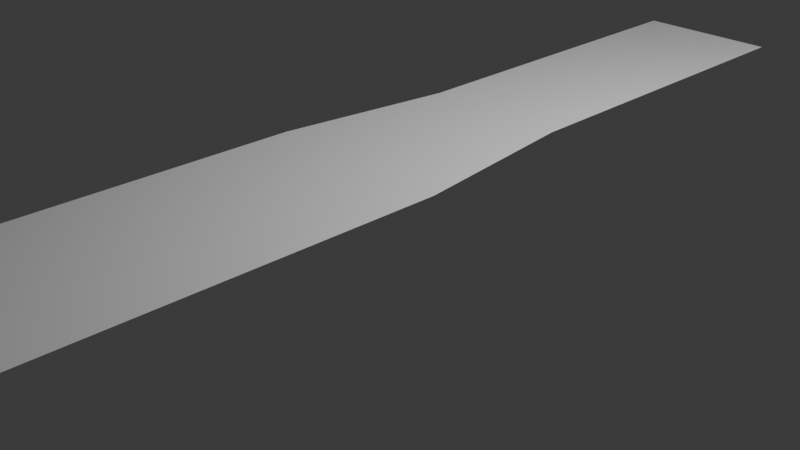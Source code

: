 # Source: Untitled.blend  (saved by Blender 5.1.30; exported with 4.5.12 LTS)
import bpy
from mathutils import Matrix  # noqa: F401  (used for matrix-valued properties, if any)

bpy.ops.wm.read_factory_settings(use_empty=True)
scene = bpy.context.scene
scene.name = 'Scene'

# ---- collections
col_collection = bpy.data.collections.new('Collection'); scene.collection.children.link(col_collection)

# ---- world
world_world = bpy.data.worlds.new('World'); scene.world = world_world
world_world.use_nodes = True; world_world.node_tree.nodes.clear()
_N = world_world.node_tree.nodes; _L = world_world.node_tree.links
n0 = _N.new('ShaderNodeOutputWorld'); n0.name = 'World Output'; n0.location = (200, 100)
n1 = _N.new('ShaderNodeBackground'); n1.name = 'Background'; n1.location = (-200, 100)
n1.inputs[0].default_value = (0.05088, 0.05088, 0.05088, 1.0)
_L.new(n1.outputs[0], n0.inputs[0])
n0.is_active_output = True
world_world.color = (0.05088, 0.05088, 0.05088)
world_world.sun_shadow_jitter_overblur = 0.0

# ---- cameras
cam_camera = bpy.data.cameras.new('Camera')
cam_camera.clip_end = 100.0
cam_camera.ortho_scale = 7.314

# ---- lights
light_light = bpy.data.lights.new('Light', 'POINT')
light_light.energy = 1000.0
light_light.shadow_soft_size = 0.1

# ---- meshes
me_plane_001 = bpy.data.meshes.new('Plane.001')
me_plane_001.from_pydata([(-1.0, -1.0, 0.0), (1.0, -1.0, 0.0), (-1.0, 1.0, 0.0), (1.0, 1.0, 0.0), (-1.0, 0.4237, 0.0), (1.0, 0.4237, 0.0), (-1.0, -0.2869, 0.0), (1.0, -0.2869, 0.0), (0.7539, 1.0, 0.0), (-0.7667, 1.0, 0.0), (0.7056, 2.221, -0.001999), (-0.8151, 2.221, -0.001999), (0.4007, 1.741, -0.001213), (-0.3651, 1.74, -0.001212), (0.2829, 2.221, -0.001999), (-0.2376, 2.221, -0.001999)], [], [(4, 5, 8, 9), (6, 7, 5, 4), (0, 1, 7, 6), (9, 13, 15, 11), (8, 12, 13, 9), (15, 13, 12), (12, 8, 10, 14), (14, 15, 12)])
_uv = me_plane_001.uv_layers.new(name='UVMap')
_uv.uv.foreach_set('vector', [0.0, 0.7118, 1.0, 0.7118, 0.877, 1.0, 0.1166, 1.0, 0.0, 0.3565, 1.0, 0.3565, 1.0, 0.7118, 0.0, 0.7118, 0.0, 0.0, 1.0, 0.0, 1.0, 0.3565, 0.0, 0.3565, 0.1166, 1.0, 0.3321, 1.0, 0.4053, 1.0, 0.1166, 1.0, 0.877, 1.0, 0.715, 1.0, 0.3321, 1.0, 0.1166, 1.0, 0.4053, 1.0, 0.3321, 1.0, 0.715, 1.0, 0.715, 1.0, 0.877, 1.0, 0.877, 1.0, 0.6656, 1.0, 0.6656, 1.0, 0.4053, 1.0, 0.715, 1.0])
me_plane_001.update()

# ---- objects
ob_light = bpy.data.objects.new('Light', light_light)
ob_camera = bpy.data.objects.new('Camera', cam_camera)
ob_empty = bpy.data.objects.new('Empty', None)
ob_plane = bpy.data.objects.new('Plane', me_plane_001)

# ---- transforms, parenting, visibility, modifiers, constraints
ob_light.location = (4.076, 1.005, 5.904)
ob_light.rotation_euler = (0.6503, 0.05522, 1.866)
ob_light.lock_rotations_4d = False
ob_light.empty_display_type = 'ARROWS'
ob_light.color = (0.0, 0.0, 0.0, 0.0)
ob_light.lineart.crease_threshold = 0.0
ob_camera.location = (7.359, -6.926, 4.958)
ob_camera.rotation_euler = (1.109, 0.0, 0.8149)
ob_camera.lock_rotations_4d = False
ob_camera.empty_display_type = 'ARROWS'
ob_camera.color = (0.0, 0.0, 0.0, 0.0)
ob_camera.display_type = 'WIRE'
ob_camera.lineart.crease_threshold = 0.0
ob_empty.location = (-4.879, 0.0001542, 0.9234)
ob_empty.rotation_euler = (0.01408, 5.042e-07, -1.571)
ob_empty.empty_display_type = 'IMAGE'
ob_empty.empty_display_size = 14.96
ob_empty.empty_image_offset = (-0.4956, 0.2022)
ob_plane.location = (0.3842, -2.252, 1.013)
ob_plane.scale = (1.0, 3.188, 1.0)

# ---- collection membership
col_collection.objects.link(ob_light)
col_collection.objects.link(ob_camera)
col_collection.objects.link(ob_empty)
col_collection.objects.link(ob_plane)

# ---- scene / render settings (as saved in the file)
scene.camera = ob_camera
scene.frame_start = 1; scene.frame_end = 250; scene.frame_set(-1)
scene.render.engine = 'BLENDER_EEVEE_NEXT'
scene.render.bake_bias = 0.0
scene.render.bake_samples = 0
scene.cycles.sampling_pattern = 'TABULATED_SOBOL'
scene.eevee.use_volume_custom_range = False
bpy.context.view_layer.update()
